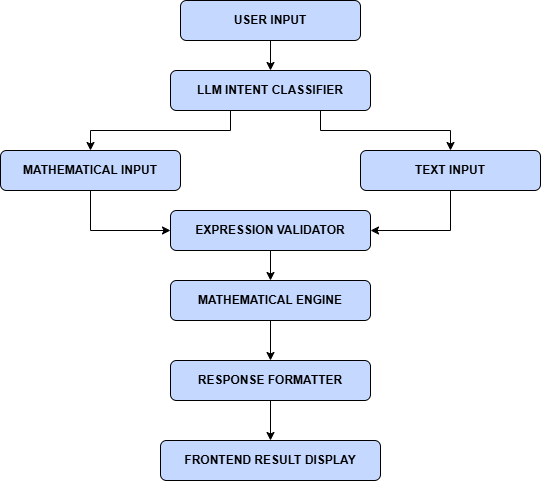

The diagram above was exported from draw.io. Its source (the exported page's mxGraphModel, read from the mxfile embedded in the PNG):
<mxGraphModel dx="1030" dy="562" grid="1" gridSize="10" guides="1" tooltips="1" connect="1" arrows="1" fold="1" page="1" pageScale="1" pageWidth="827" pageHeight="1169" math="0" shadow="0">
  <root>
    <mxCell id="0" />
    <mxCell id="1" parent="0" />
    <mxCell id="_6zcDy5353VKzKCQQoVz-2" edge="1" parent="1" source="FILhDpadS1MxfTlcvoRB-1" style="edgeStyle=orthogonalEdgeStyle;rounded=0;orthogonalLoop=1;jettySize=auto;html=1;defaultLabelBackgroundColor=page;" target="_6zcDy5353VKzKCQQoVz-3">
      <mxGeometry relative="1" as="geometry">
        <mxPoint x="430" y="100" as="targetPoint" />
      </mxGeometry>
    </mxCell>
    <mxCell id="FILhDpadS1MxfTlcvoRB-1" parent="1" style="rounded=1;whiteSpace=wrap;html=1;roundedPerimeter=1;textShadow=0;fillColor=#C5D8FF;" value="&lt;b&gt;USER INPUT&lt;/b&gt;" vertex="1">
      <mxGeometry height="40" width="180" x="340" y="20" as="geometry" />
    </mxCell>
    <mxCell id="_6zcDy5353VKzKCQQoVz-5" edge="1" parent="1" style="edgeStyle=orthogonalEdgeStyle;rounded=0;orthogonalLoop=1;jettySize=auto;html=1;defaultLabelBackgroundColor=page;endArrow=classic;endFill=1;" value="">
      <mxGeometry relative="1" x="-0.17" as="geometry">
        <Array as="points">
          <mxPoint x="390" y="150" />
          <mxPoint x="250" y="150" />
        </Array>
        <mxPoint x="390.0000000000002" y="110" as="sourcePoint" />
        <mxPoint x="250" y="170" as="targetPoint" />
      </mxGeometry>
    </mxCell>
    <mxCell id="_6zcDy5353VKzKCQQoVz-6" connectable="0" parent="_6zcDy5353VKzKCQQoVz-5" style="edgeLabel;html=1;align=center;verticalAlign=middle;resizable=0;points=[];inheritText=1;defaultLabelBackgroundColor=page;" value="Text" vertex="1">
      <mxGeometry relative="1" x="-0.99" y="1" as="geometry">
        <mxPoint as="offset" />
      </mxGeometry>
    </mxCell>
    <mxCell id="_6zcDy5353VKzKCQQoVz-8" edge="1" parent="1" source="_6zcDy5353VKzKCQQoVz-3" style="edgeStyle=orthogonalEdgeStyle;rounded=0;orthogonalLoop=1;jettySize=auto;html=1;exitX=0.75;exitY=1;exitDx=0;exitDy=0;entryX=0.5;entryY=0;entryDx=0;entryDy=0;defaultLabelBackgroundColor=page;" target="_6zcDy5353VKzKCQQoVz-7">
      <mxGeometry relative="1" as="geometry" />
    </mxCell>
    <mxCell id="_6zcDy5353VKzKCQQoVz-3" parent="1" style="rounded=1;whiteSpace=wrap;html=1;roundedPerimeter=1;fillColor=#C5D8FF;" value="&lt;b&gt;LLM INTENT CLASSIFIER&lt;/b&gt;" vertex="1">
      <mxGeometry height="40" width="200" x="330" y="90" as="geometry" />
    </mxCell>
    <mxCell id="_6zcDy5353VKzKCQQoVz-9" edge="1" parent="1" source="_6zcDy5353VKzKCQQoVz-4" style="edgeStyle=orthogonalEdgeStyle;rounded=0;orthogonalLoop=1;jettySize=auto;html=1;defaultLabelBackgroundColor=page;entryX=0.167;entryY=0.5;entryDx=0;entryDy=0;" target="_6zcDy5353VKzKCQQoVz-11">
      <mxGeometry relative="1" x="0.5" as="geometry">
        <mxPoint x="430" y="220" as="targetPoint" />
      </mxGeometry>
    </mxCell>
    <mxCell id="_6zcDy5353VKzKCQQoVz-4" parent="1" style="whiteSpace=wrap;html=1;rounded=1;roundedPerimeter=1;fillColor=#C5D8FF;" value="&lt;b&gt;MATHEMATICAL INPUT&lt;/b&gt;" vertex="1">
      <mxGeometry height="40" width="180" x="160" y="170" as="geometry" />
    </mxCell>
    <mxCell id="_6zcDy5353VKzKCQQoVz-20" edge="1" parent="1" source="_6zcDy5353VKzKCQQoVz-7" style="edgeStyle=orthogonalEdgeStyle;rounded=0;orthogonalLoop=1;jettySize=auto;html=1;exitX=0.5;exitY=1;exitDx=0;exitDy=0;entryX=1;entryY=0.5;entryDx=0;entryDy=0;defaultLabelBackgroundColor=page;" target="_6zcDy5353VKzKCQQoVz-11">
      <mxGeometry relative="1" as="geometry" />
    </mxCell>
    <mxCell id="_6zcDy5353VKzKCQQoVz-7" parent="1" style="rounded=1;whiteSpace=wrap;html=1;roundedPerimeter=1;fillColor=#C5D8FF;" value="&lt;b&gt;TEXT INPUT&lt;/b&gt;" vertex="1">
      <mxGeometry height="40" width="180" x="520" y="170" as="geometry" />
    </mxCell>
    <mxCell id="_6zcDy5353VKzKCQQoVz-14" edge="1" parent="1" source="_6zcDy5353VKzKCQQoVz-11" style="edgeStyle=orthogonalEdgeStyle;rounded=0;orthogonalLoop=1;jettySize=auto;html=1;defaultLabelBackgroundColor=page;" value="">
      <mxGeometry relative="1" as="geometry">
        <mxPoint x="430" y="300" as="targetPoint" />
      </mxGeometry>
    </mxCell>
    <mxCell id="_6zcDy5353VKzKCQQoVz-11" parent="1" style="rounded=1;whiteSpace=wrap;html=1;roundedPerimeter=1;fillColor=#C5D8FF;" value="&lt;b&gt;EXPRESSION VALIDATOR&lt;/b&gt;" vertex="1">
      <mxGeometry height="40" width="200" x="330" y="230" as="geometry" />
    </mxCell>
    <mxCell id="_6zcDy5353VKzKCQQoVz-16" edge="1" parent="1" source="_6zcDy5353VKzKCQQoVz-13" style="edgeStyle=orthogonalEdgeStyle;rounded=0;orthogonalLoop=1;jettySize=auto;html=1;defaultLabelBackgroundColor=page;" target="_6zcDy5353VKzKCQQoVz-15" value="">
      <mxGeometry relative="1" as="geometry" />
    </mxCell>
    <mxCell id="_6zcDy5353VKzKCQQoVz-13" parent="1" style="whiteSpace=wrap;html=1;rounded=1;roundedPerimeter=1;fillColor=#C5D8FF;" value="&lt;b&gt;MATHEMATICAL ENGINE&lt;/b&gt;" vertex="1">
      <mxGeometry height="40" width="200" x="330" y="300" as="geometry" />
    </mxCell>
    <mxCell id="_6zcDy5353VKzKCQQoVz-18" edge="1" parent="1" source="_6zcDy5353VKzKCQQoVz-15" style="edgeStyle=orthogonalEdgeStyle;rounded=0;orthogonalLoop=1;jettySize=auto;html=1;defaultLabelBackgroundColor=page;" target="_6zcDy5353VKzKCQQoVz-17" value="">
      <mxGeometry relative="1" as="geometry" />
    </mxCell>
    <mxCell id="_6zcDy5353VKzKCQQoVz-15" parent="1" style="whiteSpace=wrap;html=1;rounded=1;roundedPerimeter=1;fillColor=#C5D8FF;" value="&lt;b&gt;RESPONSE FORMATTER&lt;/b&gt;" vertex="1">
      <mxGeometry height="40" width="200" x="330" y="380" as="geometry" />
    </mxCell>
    <mxCell id="_6zcDy5353VKzKCQQoVz-17" parent="1" style="whiteSpace=wrap;html=1;rounded=1;roundedPerimeter=1;fillColor=#C5D8FF;" value="&lt;b&gt;FRONTEND RESULT DISPLAY&lt;/b&gt;" vertex="1">
      <mxGeometry height="40" width="220" x="320" y="460" as="geometry" />
    </mxCell>
  </root>
</mxGraphModel>